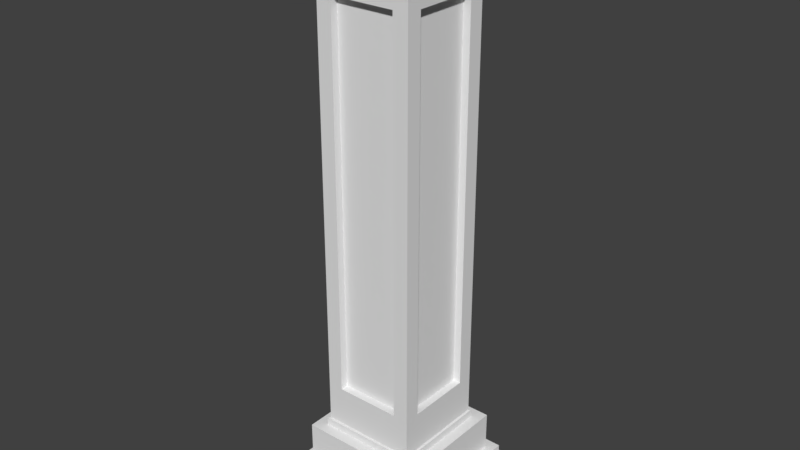 # Source: Pelare.blend  (saved by Blender 2.79.0; exported with 4.5.12 LTS)
import bpy
from mathutils import Matrix  # noqa: F401  (used for matrix-valued properties, if any)

bpy.ops.wm.read_factory_settings(use_empty=True)
scene = bpy.context.scene
scene.name = 'Scene'

# ---- collections
col_collection_1 = bpy.data.collections.new('Collection 1'); scene.collection.children.link(col_collection_1)

# ---- world
world_world = bpy.data.worlds.new('World'); scene.world = world_world
world_world.color = (0.05088, 0.05088, 0.05088)
world_world.use_sun_shadow = False
world_world.sun_shadow_jitter_overblur = 0.0
world_world.cycles.sampling_method = 'MANUAL'

# ---- meshes
me_cube_001 = bpy.data.meshes.new('Cube.001')
me_cube_001.from_pydata([(-2.0, -2.0, 0.0), (-1.839, -1.839, 0.5), (-2.0, 2.0, 0.0), (-1.839, 1.839, 0.5), (2.0, -2.0, 0.0), (1.839, -1.839, 0.5), (2.0, 2.0, 0.0), (1.839, 1.839, 0.5), (-2.0, -2.0, 0.5), (-2.0, 2.0, 0.5), (2.0, 2.0, 0.5), (2.0, -2.0, 0.5), (-1.588, -1.588, 0.8), (-1.588, 1.588, 0.8), (1.588, 1.588, 0.8), (1.588, -1.588, 0.8), (-1.839, -1.839, 0.8), (-1.839, 1.839, 0.8), (1.839, 1.839, 0.8), (1.839, -1.839, 0.8), (-1.302, -1.302, 1.8), (-1.302, 1.302, 1.8), (1.302, 1.302, 1.8), (1.302, -1.302, 1.8), (-1.588, -1.588, 1.8), (-1.588, 1.588, 1.8), (1.588, 1.588, 1.8), (1.588, -1.588, 1.8), (-0.8424, -1.242, 3.05), (-1.242, 0.8424, 3.05), (1.242, 0.8424, 3.05), (1.242, -0.8424, 3.05), (-1.302, -1.302, 2.0), (-1.302, 1.302, 2.0), (1.302, 1.302, 2.0), (1.302, -1.302, 2.0), (-0.8424, -1.242, 12.95), (-1.242, 0.8424, 12.95), (1.242, 0.8424, 12.95), (1.242, -0.8424, 12.95), (-1.739, -1.739, 14.0), (-1.739, 1.739, 14.0), (1.739, 1.739, 14.0), (1.739, -1.739, 14.0), (-1.739, -1.739, 14.6), (-1.739, 1.739, 14.6), (1.739, 1.739, 14.6), (1.739, -1.739, 14.6), (-2.087, -2.087, 14.6), (-2.087, 2.087, 14.6), (2.087, 2.087, 14.6), (2.087, -2.087, 14.6), (-2.087, -2.087, 14.8), (-2.087, 2.087, 14.8), (2.087, 2.087, 14.8), (2.087, -2.087, 14.8), (0.8424, 1.242, 3.05), (0.8424, -1.242, 3.05), (0.8424, 1.242, 12.95), (0.8424, -1.242, 12.95), (1.242, -1.242, 2.0), (-1.242, -0.8424, 3.05), (1.242, -1.242, 14.0), (-1.242, -0.8424, 12.95), (-1.242, -1.242, 2.0), (-0.8424, 1.242, 3.05), (-1.242, -1.242, 14.0), (-0.8424, 1.242, 12.95), (-1.242, 1.242, 2.0), (1.242, 1.242, 2.0), (-1.242, 1.242, 14.0), (1.242, 1.242, 14.0), (-1.042, -0.8424, 3.05), (-1.042, 0.8424, 3.05), (-1.042, -0.8424, 12.95), (-1.042, 0.8424, 12.95), (-0.8424, 1.042, 3.05), (0.8424, 1.042, 3.05), (-0.8424, 1.042, 12.95), (0.8424, 1.042, 12.95), (1.042, 0.8424, 3.05), (1.042, -0.8424, 3.05), (1.042, 0.8424, 12.95), (1.042, -0.8424, 12.95), (0.8424, -1.042, 3.05), (-0.8424, -1.042, 3.05), (0.8424, -1.042, 12.95), (-0.8424, -1.042, 12.95)], [], [(0, 8, 9, 2), (2, 9, 10, 6), (6, 10, 11, 4), (4, 11, 8, 0), (5, 7, 18, 19), (1, 3, 9, 8), (3, 7, 10, 9), (7, 5, 11, 10), (5, 1, 8, 11), (14, 13, 25, 26), (3, 1, 16, 17), (1, 5, 19, 16), (7, 3, 17, 18), (12, 13, 17, 16), (13, 14, 18, 17), (14, 15, 19, 18), (15, 12, 16, 19), (23, 22, 34, 35), (15, 14, 26, 27), (13, 12, 24, 25), (12, 15, 27, 24), (20, 21, 25, 24), (21, 22, 26, 25), (22, 23, 27, 26), (23, 20, 24, 27), (57, 59, 86, 84), (21, 20, 32, 33), (20, 23, 35, 32), (22, 21, 33, 34), (64, 68, 33, 32), (68, 69, 34, 33), (69, 60, 35, 34), (60, 64, 32, 35), (62, 71, 42, 43), (65, 67, 78, 76), (38, 39, 83, 82), (37, 29, 73, 75), (41, 40, 44, 45), (70, 66, 40, 41), (66, 62, 43, 40), (71, 70, 41, 42), (44, 47, 51, 48), (40, 43, 47, 44), (42, 41, 45, 46), (43, 42, 46, 47), (51, 50, 54, 55), (46, 45, 49, 50), (47, 46, 50, 51), (45, 44, 48, 49), (49, 48, 52, 53), (48, 51, 55, 52), (50, 49, 53, 54), (30, 31, 60, 69), (39, 38, 71, 62), (31, 39, 62, 60), (38, 30, 69, 71), (57, 28, 64, 60), (36, 59, 62, 66), (59, 57, 60, 62), (28, 36, 66, 64), (61, 29, 68, 64), (37, 63, 66, 70), (63, 61, 64, 66), (29, 37, 70, 68), (65, 56, 69, 68), (58, 67, 70, 71), (67, 65, 68, 70), (56, 58, 71, 69), (73, 72, 74, 75), (63, 37, 75, 74), (61, 63, 74, 72), (29, 61, 72, 73), (77, 76, 78, 79), (56, 65, 76, 77), (58, 56, 77, 79), (67, 58, 79, 78), (81, 80, 82, 83), (39, 31, 81, 83), (31, 30, 80, 81), (30, 38, 82, 80), (85, 84, 86, 87), (28, 57, 84, 85), (36, 28, 85, 87), (59, 36, 87, 86)])
_uv = me_cube_001.uv_layers.new(name='UVMap')
_uv.uv.foreach_set('vector', [0.5232, 0.0218, 0.5232, 0.0, 0.6976, 2.384e-07, 0.6976, 0.0218, 0.0, 0.0218, 0.0, 2.384e-07, 0.1744, 1.788e-07, 0.1744, 0.0218, 0.1744, 0.0218, 0.1744, 1.788e-07, 0.3488, 0.0, 0.3488, 0.0218, 0.3488, 0.0218, 0.3488, 0.0, 0.5232, 0.0, 0.5232, 0.0218, 0.3485, 0.02247, 0.5228, 0.02247, 0.5228, 0.03742, 0.3485, 0.03742, 0.995, 0.2341, 0.995, 0.1251, 0.9998, 0.1203, 0.9998, 0.2389, 0.995, 0.1251, 0.886, 0.1251, 0.8812, 0.1203, 0.9998, 0.1203, 0.886, 0.1251, 0.886, 0.2341, 0.8812, 0.2389, 0.8812, 0.1203, 0.886, 0.2341, 0.995, 0.2341, 0.9998, 0.2389, 0.8812, 0.2389, 0.1743, 0.09351, 2.98e-08, 0.09351, 2.98e-08, 0.03793, 0.1743, 0.03793, 1.788e-07, 0.02247, 0.1743, 0.02247, 0.1743, 0.03742, 2.98e-08, 0.03742, 0.1743, 0.02247, 0.3485, 0.02247, 0.3485, 0.03742, 0.1743, 0.03742, 0.5228, 0.02247, 0.6971, 0.02247, 0.6971, 0.03742, 0.5228, 0.03742, 0.8891, 0.008144, 0.8891, 0.1109, 0.881, 0.119, 0.881, 0.0, 0.8891, 0.1109, 0.9919, 0.1109, 1.0, 0.119, 0.881, 0.119, 0.9919, 0.1109, 0.9919, 0.008144, 1.0, 2.98e-07, 1.0, 0.119, 0.9919, 0.008144, 0.8891, 0.008144, 0.881, 0.0, 1.0, 2.98e-07, 0.3487, 0.09393, 0.523, 0.09393, 0.523, 0.108, 0.3487, 0.108, 0.3485, 0.09351, 0.1743, 0.09351, 0.1743, 0.03793, 0.3485, 0.03793, 0.697, 0.09351, 0.5228, 0.09351, 0.5228, 0.03793, 0.697, 0.03793, 0.5228, 0.09351, 0.3485, 0.09351, 0.3485, 0.03793, 0.5228, 0.03793, 0.7156, 0.5979, 0.8284, 0.5979, 0.8407, 0.6103, 0.7032, 0.6103, 0.8284, 0.5979, 0.8284, 0.4851, 0.8407, 0.4728, 0.8407, 0.6103, 0.8284, 0.4851, 0.7156, 0.4851, 0.7032, 0.4728, 0.8407, 0.4728, 0.7156, 0.4851, 0.7156, 0.5979, 0.7032, 0.6103, 0.7032, 0.4728, 0.8606, 0.3707, 0.8578, 0.9786, 0.844, 1.0, 0.844, 0.3553, 0.0, 0.09393, 0.1743, 0.09393, 0.1743, 0.108, 0.0, 0.108, 0.1743, 0.09393, 0.3487, 0.09393, 0.3487, 0.108, 0.1743, 0.108, 0.523, 0.09393, 0.6973, 0.09393, 0.6973, 0.108, 0.523, 0.108, 0.713, 0.4638, 0.8374, 0.4638, 0.8404, 0.4668, 0.71, 0.4668, 0.8374, 0.4638, 0.8374, 0.3394, 0.8404, 0.3364, 0.8404, 0.4668, 0.8374, 0.3394, 0.713, 0.3394, 0.71, 0.3364, 0.8404, 0.3364, 0.713, 0.3394, 0.713, 0.4638, 0.71, 0.4668, 0.71, 0.3364, 0.7414, 0.185, 0.7414, 0.298, 0.7189, 0.3205, 0.7189, 0.1624, 0.8606, 0.3707, 0.8578, 0.9786, 0.844, 1.0, 0.844, 0.3553, 0.8578, 0.9786, 0.9834, 0.9739, 1.0, 0.9893, 0.844, 1.0, 0.844, 1.0, 0.844, 0.3553, 0.8606, 0.3707, 0.8578, 0.9786, 0.6967, 0.9869, 0.5225, 0.9869, 0.5225, 0.9463, 0.6967, 0.9463, 0.8544, 0.298, 0.8544, 0.185, 0.877, 0.1624, 0.877, 0.3205, 0.8544, 0.185, 0.7414, 0.185, 0.7189, 0.1624, 0.877, 0.1624, 0.7414, 0.298, 0.8544, 0.298, 0.877, 0.3205, 0.7189, 0.3205, 0.864, 0.01332, 0.7308, 0.01332, 0.7174, 0.0, 0.8773, 0.0, 0.5225, 0.9869, 0.3484, 0.9869, 0.3484, 0.9463, 0.5225, 0.9463, 0.1742, 0.9869, 0.0, 0.9869, 2.98e-08, 0.9463, 0.1742, 0.9463, 0.3484, 0.9869, 0.1742, 0.9869, 0.1742, 0.9463, 0.3484, 0.9463, 0.3485, 0.9889, 0.5228, 0.9889, 0.5228, 1.0, 0.3485, 1.0, 0.7308, 0.1465, 0.864, 0.1465, 0.8773, 0.1599, 0.7174, 0.1599, 0.7308, 0.01332, 0.7308, 0.1465, 0.7174, 0.1599, 0.7174, 0.0, 0.864, 0.1465, 0.864, 0.01332, 0.8773, 0.0, 0.8773, 0.1599, 0.0, 0.9889, 0.1743, 0.9889, 0.1743, 1.0, 0.0, 1.0, 0.1743, 0.9889, 0.3485, 0.9889, 0.3485, 1.0, 0.1743, 1.0, 0.5228, 0.9889, 0.697, 0.9889, 0.697, 1.0, 0.5228, 1.0, 0.32, 0.1814, 0.2025, 0.1814, 0.1747, 0.1081, 0.3479, 0.1081, 0.2025, 0.8717, 0.32, 0.8717, 0.3479, 0.9449, 0.1747, 0.9449, 0.2025, 0.1814, 0.2025, 0.8717, 0.1747, 0.9449, 0.1747, 0.1081, 0.32, 0.8717, 0.32, 0.1814, 0.3479, 0.1081, 0.3479, 0.9449, 0.4947, 0.1814, 0.3772, 0.1814, 0.3493, 0.1081, 0.5226, 0.1081, 0.3772, 0.8717, 0.4947, 0.8717, 0.5226, 0.9449, 0.3493, 0.9449, 0.4947, 0.8717, 0.4947, 0.1814, 0.5226, 0.1081, 0.5226, 0.9449, 0.3772, 0.1814, 0.3772, 0.8717, 0.3493, 0.9449, 0.3493, 0.1081, 0.1454, 0.1814, 0.02789, 0.1814, 1.192e-07, 0.1081, 0.1733, 0.1081, 0.02789, 0.8717, 0.1454, 0.8717, 0.1733, 0.9449, 2.98e-08, 0.9449, 0.1454, 0.8717, 0.1454, 0.1814, 0.1733, 0.1081, 0.1733, 0.9449, 0.02789, 0.1814, 0.02789, 0.8717, 2.98e-08, 0.9449, 1.192e-07, 0.1081, 0.6693, 0.1814, 0.5519, 0.1814, 0.524, 0.1081, 0.6972, 0.1081, 0.5519, 0.8717, 0.6693, 0.8717, 0.6972, 0.9449, 0.524, 0.9449, 0.6693, 0.8717, 0.6693, 0.1814, 0.6972, 0.1081, 0.6972, 0.9449, 0.5519, 0.1814, 0.5519, 0.8717, 0.524, 0.9449, 0.524, 0.1081, 0.02798, 0.1815, 0.1454, 0.1815, 0.1454, 0.8718, 0.02798, 0.8718, 1.0, 0.9893, 0.844, 1.0, 0.8578, 0.9786, 0.9834, 0.9739, 1.0, 0.3445, 1.0, 0.9893, 0.9834, 0.9739, 0.9862, 0.366, 0.844, 0.3553, 1.0, 0.3445, 0.9862, 0.366, 0.8606, 0.3707, 0.5519, 0.1814, 0.6693, 0.1814, 0.6693, 0.8717, 0.5519, 0.8717, 0.9862, 0.366, 0.8606, 0.3707, 0.844, 0.3553, 1.0, 0.3445, 0.9834, 0.9739, 0.9862, 0.366, 1.0, 0.3445, 1.0, 0.9893, 0.8578, 0.9786, 0.9834, 0.9739, 1.0, 0.9893, 0.844, 1.0, 0.2026, 0.1814, 0.3201, 0.1814, 0.3201, 0.8717, 0.2026, 0.8717, 0.9834, 0.9739, 0.9862, 0.366, 1.0, 0.3445, 1.0, 0.9893, 0.9862, 0.366, 0.8606, 0.3707, 0.844, 0.3553, 1.0, 0.3445, 0.8606, 0.3707, 0.8578, 0.9786, 0.844, 1.0, 0.844, 0.3553, 0.3772, 0.1813, 0.4947, 0.1813, 0.4947, 0.8717, 0.3772, 0.8717, 0.9862, 0.366, 0.8606, 0.3707, 0.844, 0.3553, 1.0, 0.3445, 0.9834, 0.9739, 0.9862, 0.366, 1.0, 0.3445, 1.0, 0.9893, 0.8578, 0.9786, 0.9834, 0.9739, 1.0, 0.9893, 0.844, 1.0])
me_cube_001.use_remesh_preserve_volume = False
me_cube_001.use_remesh_preserve_attributes = False
me_cube_001.use_mirror_vertex_groups = False
me_cube_001.update()

# ---- objects
ob_cube = bpy.data.objects.new('Cube', me_cube_001)

# ---- transforms, parenting, visibility, modifiers, constraints
ob_cube.location = (0.0, 0.0, 0.0)
ob_cube.lineart.crease_threshold = 0.0

# ---- collection membership
col_collection_1.objects.link(ob_cube)

# ---- scene / render settings (as saved in the file)
scene.frame_start = 1; scene.frame_end = 250; scene.frame_set(15)
scene.render.engine = 'CYCLES'
scene.render.resolution_percentage = 50
scene.render.dither_intensity = 0.0
scene.cycles.use_denoising = False
scene.cycles.samples = 128
scene.cycles.sampling_pattern = 'TABULATED_SOBOL'
scene.cycles.use_adaptive_sampling = False
scene.cycles.use_light_tree = False
scene.cycles.blur_glossy = 0.0
scene.cycles.sample_clamp_indirect = 0.0
scene.view_settings.view_transform = 'Standard'
bpy.context.view_layer.update()

# ---- added for rendering (the .blend has no active camera and no usable light): camera, sun
cam_auto = bpy.data.cameras.new('AutoCamera')
cam_auto.lens = 50.0
cam_auto.sensor_width = 36.0
cam_auto.clip_end = 1000.0
ob_auto_camera = bpy.data.objects.new('AutoCamera', cam_auto)
scene.collection.objects.link(ob_auto_camera)
ob_auto_camera.location = (14.7425, -17.691, 19.194)
ob_auto_camera.rotation_euler = (1.09748, -7.21219e-08, 0.694738)
scene.camera = ob_auto_camera
light_auto_sun = bpy.data.lights.new('AutoSun', 'SUN')
light_auto_sun.energy = 3.0
light_auto_sun.angle = 0.0523599
ob_auto_sun = bpy.data.objects.new('AutoSun', light_auto_sun)
scene.collection.objects.link(ob_auto_sun)
ob_auto_sun.rotation_euler = (0.872665, 0.174533, 0.523599)
bpy.context.view_layer.update()

